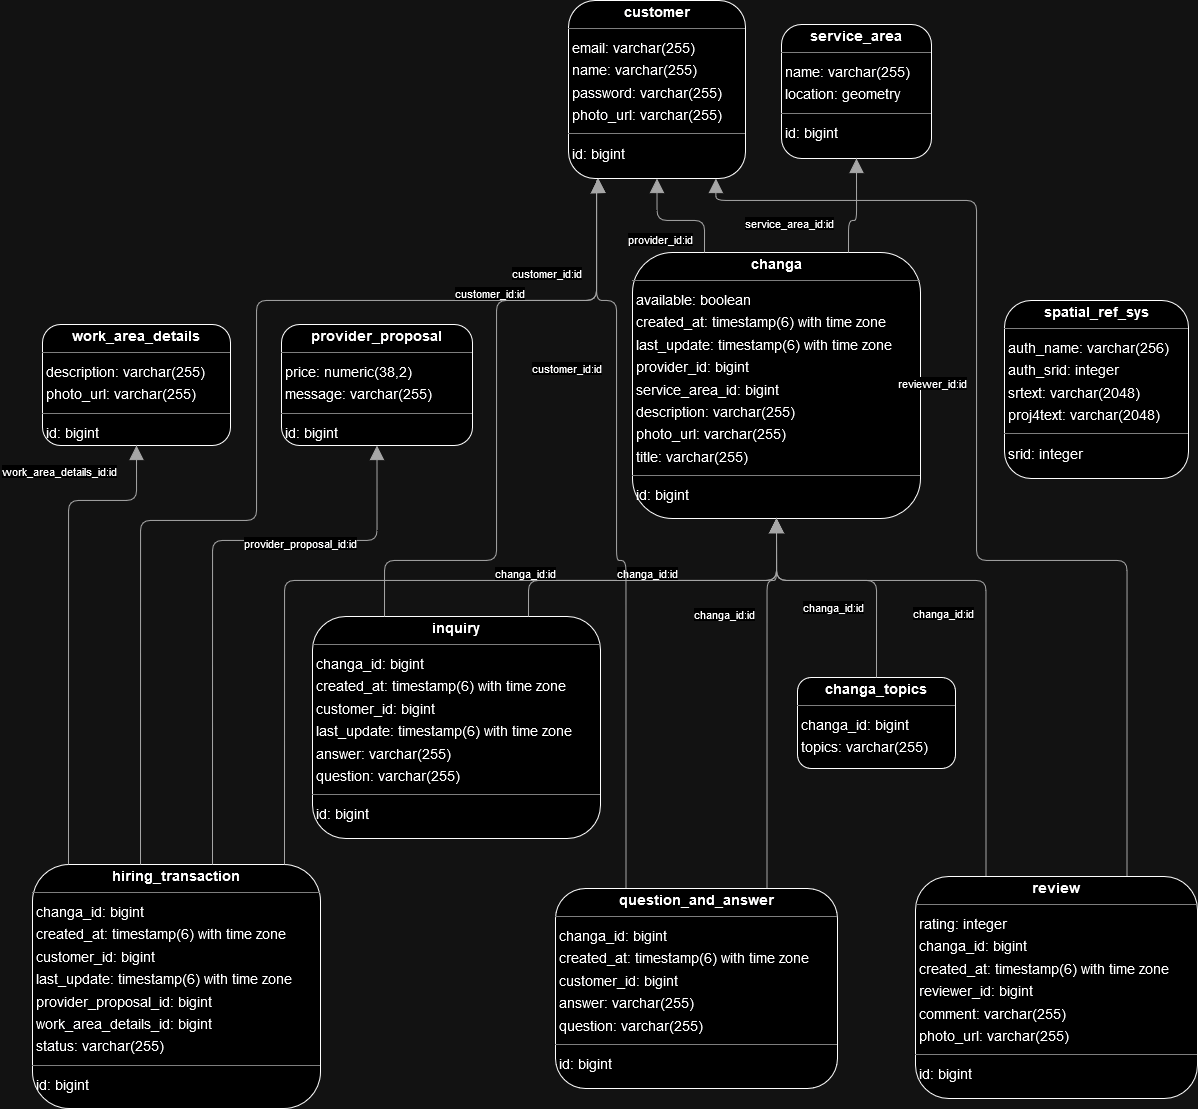

The diagram above was exported from draw.io. Its source (the exported page's mxGraphModel, read from the mxfile embedded in the PNG):
<mxGraphModel dx="2087" dy="1287" grid="1" gridSize="10" guides="1" tooltips="1" connect="1" arrows="1" fold="1" page="0" pageScale="1" pageWidth="827" pageHeight="1169" background="none" math="0" shadow="0">
  <root>
    <mxCell id="0" />
    <mxCell id="1" parent="0" />
    <mxCell id="node3" value="&lt;p style=&quot;margin:0px;margin-top:4px;text-align:center;&quot;&gt;&lt;b&gt;changa&lt;/b&gt;&lt;/p&gt;&lt;hr size=&quot;1&quot;/&gt;&lt;p style=&quot;margin:0 0 0 4px;line-height:1.6;&quot;&gt; available: boolean&lt;br/&gt; created_at: timestamp(6) with time zone&lt;br/&gt; last_update: timestamp(6) with time zone&lt;br/&gt; provider_id: bigint&lt;br/&gt; service_area_id: bigint&lt;br/&gt; description: varchar(255)&lt;br/&gt; photo_url: varchar(255)&lt;br/&gt; title: varchar(255)&lt;/p&gt;&lt;hr size=&quot;1&quot;/&gt;&lt;p style=&quot;margin:0 0 0 4px;line-height:1.6;&quot;&gt; id: bigint&lt;/p&gt;" style="verticalAlign=top;align=left;overflow=fill;fontSize=14;fontFamily=Helvetica;html=1;rounded=1;shadow=0;comic=0;labelBackgroundColor=none;strokeWidth=1;" parent="1" vertex="1">
      <mxGeometry x="456" y="124" width="288" height="266" as="geometry" />
    </mxCell>
    <mxCell id="node5" value="&lt;p style=&quot;margin:0px;margin-top:4px;text-align:center;&quot;&gt;&lt;b&gt;changa_topics&lt;/b&gt;&lt;/p&gt;&lt;hr size=&quot;1&quot;/&gt;&lt;p style=&quot;margin:0 0 0 4px;line-height:1.6;&quot;&gt; changa_id: bigint&lt;br/&gt; topics: varchar(255)&lt;/p&gt;" style="verticalAlign=top;align=left;overflow=fill;fontSize=14;fontFamily=Helvetica;html=1;rounded=1;shadow=0;comic=0;labelBackgroundColor=none;strokeWidth=1;" parent="1" vertex="1">
      <mxGeometry x="621" y="549" width="158" height="91" as="geometry" />
    </mxCell>
    <mxCell id="node9" value="&lt;p style=&quot;margin:0px;margin-top:4px;text-align:center;&quot;&gt;&lt;b&gt;customer&lt;/b&gt;&lt;/p&gt;&lt;hr size=&quot;1&quot;/&gt;&lt;p style=&quot;margin:0 0 0 4px;line-height:1.6;&quot;&gt; email: varchar(255)&lt;br/&gt; name: varchar(255)&lt;br/&gt; password: varchar(255)&lt;br/&gt; photo_url: varchar(255)&lt;/p&gt;&lt;hr size=&quot;1&quot;/&gt;&lt;p style=&quot;margin:0 0 0 4px;line-height:1.6;&quot;&gt; id: bigint&lt;/p&gt;" style="verticalAlign=top;align=left;overflow=fill;fontSize=14;fontFamily=Helvetica;html=1;rounded=1;shadow=0;comic=0;labelBackgroundColor=none;strokeWidth=1;" parent="1" vertex="1">
      <mxGeometry x="392" y="-128" width="177" height="178" as="geometry" />
    </mxCell>
    <mxCell id="node8" value="&lt;p style=&quot;margin:0px;margin-top:4px;text-align:center;&quot;&gt;&lt;b&gt;hiring_transaction&lt;/b&gt;&lt;/p&gt;&lt;hr size=&quot;1&quot;/&gt;&lt;p style=&quot;margin:0 0 0 4px;line-height:1.6;&quot;&gt; changa_id: bigint&lt;br/&gt; created_at: timestamp(6) with time zone&lt;br/&gt; customer_id: bigint&lt;br/&gt; last_update: timestamp(6) with time zone&lt;br/&gt; provider_proposal_id: bigint&lt;br/&gt; work_area_details_id: bigint&lt;br/&gt; status: varchar(255)&lt;/p&gt;&lt;hr size=&quot;1&quot;/&gt;&lt;p style=&quot;margin:0 0 0 4px;line-height:1.6;&quot;&gt; id: bigint&lt;/p&gt;" style="verticalAlign=top;align=left;overflow=fill;fontSize=14;fontFamily=Helvetica;html=1;rounded=1;shadow=0;comic=0;labelBackgroundColor=none;strokeWidth=1;" parent="1" vertex="1">
      <mxGeometry x="-144" y="736" width="288" height="244" as="geometry" />
    </mxCell>
    <mxCell id="node6" value="&lt;p style=&quot;margin:0px;margin-top:4px;text-align:center;&quot;&gt;&lt;b&gt;inquiry&lt;/b&gt;&lt;/p&gt;&lt;hr size=&quot;1&quot;/&gt;&lt;p style=&quot;margin:0 0 0 4px;line-height:1.6;&quot;&gt; changa_id: bigint&lt;br/&gt; created_at: timestamp(6) with time zone&lt;br/&gt; customer_id: bigint&lt;br/&gt; last_update: timestamp(6) with time zone&lt;br/&gt; answer: varchar(255)&lt;br/&gt; question: varchar(255)&lt;/p&gt;&lt;hr size=&quot;1&quot;/&gt;&lt;p style=&quot;margin:0 0 0 4px;line-height:1.6;&quot;&gt; id: bigint&lt;/p&gt;" style="verticalAlign=top;align=left;overflow=fill;fontSize=14;fontFamily=Helvetica;html=1;rounded=1;shadow=0;comic=0;labelBackgroundColor=none;strokeWidth=1;" parent="1" vertex="1">
      <mxGeometry x="136" y="488" width="288" height="222" as="geometry" />
    </mxCell>
    <mxCell id="node10" value="&lt;p style=&quot;margin:0px;margin-top:4px;text-align:center;&quot;&gt;&lt;b&gt;provider_proposal&lt;/b&gt;&lt;/p&gt;&lt;hr size=&quot;1&quot;/&gt;&lt;p style=&quot;margin:0 0 0 4px;line-height:1.6;&quot;&gt; price: numeric(38,2)&lt;br/&gt; message: varchar(255)&lt;/p&gt;&lt;hr size=&quot;1&quot;/&gt;&lt;p style=&quot;margin:0 0 0 4px;line-height:1.6;&quot;&gt; id: bigint&lt;/p&gt;" style="verticalAlign=top;align=left;overflow=fill;fontSize=14;fontFamily=Helvetica;html=1;rounded=1;shadow=0;comic=0;labelBackgroundColor=none;strokeWidth=1;" parent="1" vertex="1">
      <mxGeometry x="105" y="196" width="191" height="121" as="geometry" />
    </mxCell>
    <mxCell id="node0" value="&lt;p style=&quot;margin:0px;margin-top:4px;text-align:center;&quot;&gt;&lt;b&gt;question_and_answer&lt;/b&gt;&lt;/p&gt;&lt;hr size=&quot;1&quot;/&gt;&lt;p style=&quot;margin:0 0 0 4px;line-height:1.6;&quot;&gt; changa_id: bigint&lt;br/&gt; created_at: timestamp(6) with time zone&lt;br/&gt; customer_id: bigint&lt;br/&gt; answer: varchar(255)&lt;br/&gt; question: varchar(255)&lt;/p&gt;&lt;hr size=&quot;1&quot;/&gt;&lt;p style=&quot;margin:0 0 0 4px;line-height:1.6;&quot;&gt; id: bigint&lt;/p&gt;" style="verticalAlign=top;align=left;overflow=fill;fontSize=14;fontFamily=Helvetica;html=1;rounded=1;shadow=0;comic=0;labelBackgroundColor=none;strokeWidth=1;" parent="1" vertex="1">
      <mxGeometry x="379" y="760" width="282" height="200" as="geometry" />
    </mxCell>
    <mxCell id="node2" value="&lt;p style=&quot;margin:0px;margin-top:4px;text-align:center;&quot;&gt;&lt;b&gt;review&lt;/b&gt;&lt;/p&gt;&lt;hr size=&quot;1&quot;/&gt;&lt;p style=&quot;margin:0 0 0 4px;line-height:1.6;&quot;&gt; rating: integer&lt;br/&gt; changa_id: bigint&lt;br/&gt; created_at: timestamp(6) with time zone&lt;br/&gt; reviewer_id: bigint&lt;br/&gt; comment: varchar(255)&lt;br/&gt; photo_url: varchar(255)&lt;/p&gt;&lt;hr size=&quot;1&quot;/&gt;&lt;p style=&quot;margin:0 0 0 4px;line-height:1.6;&quot;&gt; id: bigint&lt;/p&gt;" style="verticalAlign=top;align=left;overflow=fill;fontSize=14;fontFamily=Helvetica;html=1;rounded=1;shadow=0;comic=0;labelBackgroundColor=none;strokeWidth=1;" parent="1" vertex="1">
      <mxGeometry x="739" y="748" width="282" height="222" as="geometry" />
    </mxCell>
    <mxCell id="node7" value="&lt;p style=&quot;margin:0px;margin-top:4px;text-align:center;&quot;&gt;&lt;b&gt;service_area&lt;/b&gt;&lt;/p&gt;&lt;hr size=&quot;1&quot;/&gt;&lt;p style=&quot;margin:0 0 0 4px;line-height:1.6;&quot;&gt; name: varchar(255)&lt;br/&gt; location: geometry&lt;/p&gt;&lt;hr size=&quot;1&quot;/&gt;&lt;p style=&quot;margin:0 0 0 4px;line-height:1.6;&quot;&gt; id: bigint&lt;/p&gt;" style="verticalAlign=top;align=left;overflow=fill;fontSize=14;fontFamily=Helvetica;html=1;rounded=1;shadow=0;comic=0;labelBackgroundColor=none;strokeWidth=1;" parent="1" vertex="1">
      <mxGeometry x="605" y="-104" width="150" height="134" as="geometry" />
    </mxCell>
    <mxCell id="node4" value="&lt;p style=&quot;margin:0px;margin-top:4px;text-align:center;&quot;&gt;&lt;b&gt;spatial_ref_sys&lt;/b&gt;&lt;/p&gt;&lt;hr size=&quot;1&quot;/&gt;&lt;p style=&quot;margin:0 0 0 4px;line-height:1.6;&quot;&gt; auth_name: varchar(256)&lt;br/&gt; auth_srid: integer&lt;br/&gt; srtext: varchar(2048)&lt;br/&gt; proj4text: varchar(2048)&lt;/p&gt;&lt;hr size=&quot;1&quot;/&gt;&lt;p style=&quot;margin:0 0 0 4px;line-height:1.6;&quot;&gt; srid: integer&lt;/p&gt;" style="verticalAlign=top;align=left;overflow=fill;fontSize=14;fontFamily=Helvetica;html=1;rounded=1;shadow=0;comic=0;labelBackgroundColor=none;strokeWidth=1;" parent="1" vertex="1">
      <mxGeometry x="828" y="172" width="184" height="178" as="geometry" />
    </mxCell>
    <mxCell id="node1" value="&lt;p style=&quot;margin:0px;margin-top:4px;text-align:center;&quot;&gt;&lt;b&gt;work_area_details&lt;/b&gt;&lt;/p&gt;&lt;hr size=&quot;1&quot;/&gt;&lt;p style=&quot;margin:0 0 0 4px;line-height:1.6;&quot;&gt; description: varchar(255)&lt;br/&gt; photo_url: varchar(255)&lt;/p&gt;&lt;hr size=&quot;1&quot;/&gt;&lt;p style=&quot;margin:0 0 0 4px;line-height:1.6;&quot;&gt; id: bigint&lt;/p&gt;" style="verticalAlign=top;align=left;overflow=fill;fontSize=14;fontFamily=Helvetica;html=1;rounded=1;shadow=0;comic=0;labelBackgroundColor=none;strokeWidth=1;" parent="1" vertex="1">
      <mxGeometry x="-134" y="196" width="188" height="121" as="geometry" />
    </mxCell>
    <mxCell id="edge12" value="" style="html=1;rounded=1;edgeStyle=orthogonalEdgeStyle;dashed=0;startArrow=none;endArrow=block;endSize=12;strokeColor=#595959;exitX=0.250;exitY=0.000;exitDx=0;exitDy=0;entryX=0.500;entryY=1.000;entryDx=0;entryDy=0;" parent="1" source="node3" target="node9" edge="1">
      <mxGeometry width="50" height="50" relative="1" as="geometry">
        <Array as="points">
          <mxPoint x="528" y="92" />
          <mxPoint x="480" y="92" />
        </Array>
      </mxGeometry>
    </mxCell>
    <mxCell id="label74" value="provider_id:id" style="edgeLabel;resizable=0;html=1;align=left;verticalAlign=top;strokeColor=default;" parent="edge12" vertex="1" connectable="0">
      <mxGeometry x="450" y="98" as="geometry" />
    </mxCell>
    <mxCell id="edge6" value="" style="html=1;rounded=1;edgeStyle=orthogonalEdgeStyle;dashed=0;startArrow=none;endArrow=block;endSize=12;strokeColor=#595959;exitX=0.750;exitY=0.000;exitDx=0;exitDy=0;entryX=0.500;entryY=1.000;entryDx=0;entryDy=0;" parent="1" source="node3" target="node7" edge="1">
      <mxGeometry width="50" height="50" relative="1" as="geometry">
        <Array as="points">
          <mxPoint x="672" y="92" />
          <mxPoint x="680" y="92" />
        </Array>
      </mxGeometry>
    </mxCell>
    <mxCell id="label38" value="service_area_id:id" style="edgeLabel;resizable=0;html=1;align=left;verticalAlign=top;strokeColor=default;" parent="edge6" vertex="1" connectable="0">
      <mxGeometry x="567" y="82" as="geometry" />
    </mxCell>
    <mxCell id="edge1" value="" style="html=1;rounded=1;edgeStyle=orthogonalEdgeStyle;dashed=0;startArrow=none;endArrow=block;endSize=12;strokeColor=#595959;exitX=0.500;exitY=0.001;exitDx=0;exitDy=0;entryX=0.500;entryY=1.000;entryDx=0;entryDy=0;" parent="1" source="node5" target="node3" edge="1">
      <mxGeometry width="50" height="50" relative="1" as="geometry">
        <Array as="points">
          <mxPoint x="700" y="452" />
          <mxPoint x="600" y="452" />
        </Array>
      </mxGeometry>
    </mxCell>
    <mxCell id="label8" value="changa_id:id" style="edgeLabel;resizable=0;html=1;align=left;verticalAlign=top;strokeColor=default;" parent="edge1" vertex="1" connectable="0">
      <mxGeometry x="625" y="466" as="geometry" />
    </mxCell>
    <mxCell id="edge7" value="" style="html=1;rounded=1;edgeStyle=orthogonalEdgeStyle;dashed=0;startArrow=none;endArrow=block;endSize=12;strokeColor=#595959;exitX=0.875;exitY=0.000;exitDx=0;exitDy=0;entryX=0.500;entryY=1.000;entryDx=0;entryDy=0;" parent="1" source="node8" target="node3" edge="1">
      <mxGeometry width="50" height="50" relative="1" as="geometry">
        <Array as="points">
          <mxPoint x="108" y="452" />
          <mxPoint x="600" y="452" />
        </Array>
      </mxGeometry>
    </mxCell>
    <mxCell id="label44" value="changa_id:id" style="edgeLabel;resizable=0;html=1;align=left;verticalAlign=top;strokeColor=default;" parent="edge7" vertex="1" connectable="0">
      <mxGeometry x="317" y="432" as="geometry" />
    </mxCell>
    <mxCell id="edge5" value="" style="html=1;rounded=1;edgeStyle=orthogonalEdgeStyle;dashed=0;startArrow=none;endArrow=block;endSize=12;strokeColor=#595959;exitX=0.375;exitY=0.000;exitDx=0;exitDy=0;entryX=0.167;entryY=1.000;entryDx=0;entryDy=0;" parent="1" source="node8" target="node9" edge="1">
      <mxGeometry width="50" height="50" relative="1" as="geometry">
        <Array as="points">
          <mxPoint x="-36" y="392" />
          <mxPoint x="80" y="392" />
          <mxPoint x="80" y="172" />
          <mxPoint x="420" y="172" />
          <mxPoint x="420" y="52" />
          <mxPoint x="421" y="52" />
        </Array>
      </mxGeometry>
    </mxCell>
    <mxCell id="label32" value="customer_id:id" style="edgeLabel;resizable=0;html=1;align=left;verticalAlign=top;strokeColor=default;" parent="edge5" vertex="1" connectable="0">
      <mxGeometry x="334" y="132" as="geometry" />
    </mxCell>
    <mxCell id="edge4" value="" style="html=1;rounded=1;edgeStyle=orthogonalEdgeStyle;dashed=0;startArrow=none;endArrow=block;endSize=12;strokeColor=#595959;exitX=0.625;exitY=0.000;exitDx=0;exitDy=0;entryX=0.500;entryY=1.000;entryDx=0;entryDy=0;" parent="1" source="node8" target="node10" edge="1">
      <mxGeometry width="50" height="50" relative="1" as="geometry">
        <Array as="points">
          <mxPoint x="36" y="412" />
          <mxPoint x="200" y="412" />
        </Array>
      </mxGeometry>
    </mxCell>
    <mxCell id="label26" value="provider_proposal_id:id" style="edgeLabel;resizable=0;html=1;align=left;verticalAlign=top;strokeColor=default;" parent="edge4" vertex="1" connectable="0">
      <mxGeometry x="66" y="402" as="geometry" />
    </mxCell>
    <mxCell id="edge0" value="" style="html=1;rounded=1;edgeStyle=orthogonalEdgeStyle;dashed=0;startArrow=none;endArrow=block;endSize=12;strokeColor=#595959;exitX=0.125;exitY=0.000;exitDx=0;exitDy=0;entryX=0.500;entryY=1.000;entryDx=0;entryDy=0;" parent="1" source="node8" target="node1" edge="1">
      <mxGeometry width="50" height="50" relative="1" as="geometry">
        <Array as="points">
          <mxPoint x="-108" y="372" />
          <mxPoint x="-40" y="372" />
        </Array>
      </mxGeometry>
    </mxCell>
    <mxCell id="label2" value="work_area_details_id:id" style="edgeLabel;resizable=0;html=1;align=left;verticalAlign=top;strokeColor=default;" parent="edge0" vertex="1" connectable="0">
      <mxGeometry x="-176" y="330" as="geometry" />
    </mxCell>
    <mxCell id="edge2" value="" style="html=1;rounded=1;edgeStyle=orthogonalEdgeStyle;dashed=0;startArrow=none;endArrow=block;endSize=12;strokeColor=#595959;exitX=0.750;exitY=0.000;exitDx=0;exitDy=0;entryX=0.500;entryY=1.000;entryDx=0;entryDy=0;" parent="1" source="node6" target="node3" edge="1">
      <mxGeometry width="50" height="50" relative="1" as="geometry">
        <Array as="points">
          <mxPoint x="352" y="452" />
          <mxPoint x="600" y="452" />
        </Array>
      </mxGeometry>
    </mxCell>
    <mxCell id="label14" value="changa_id:id" style="edgeLabel;resizable=0;html=1;align=left;verticalAlign=top;strokeColor=default;" parent="edge2" vertex="1" connectable="0">
      <mxGeometry x="439" y="432" as="geometry" />
    </mxCell>
    <mxCell id="edge10" value="" style="html=1;rounded=1;edgeStyle=orthogonalEdgeStyle;dashed=0;startArrow=none;endArrow=block;endSize=12;strokeColor=#595959;exitX=0.250;exitY=0.000;exitDx=0;exitDy=0;entryX=0.167;entryY=1.000;entryDx=0;entryDy=0;" parent="1" source="node6" target="node9" edge="1">
      <mxGeometry width="50" height="50" relative="1" as="geometry">
        <Array as="points">
          <mxPoint x="208" y="432" />
          <mxPoint x="320" y="432" />
          <mxPoint x="320" y="172" />
          <mxPoint x="420" y="172" />
          <mxPoint x="420" y="52" />
          <mxPoint x="421" y="52" />
        </Array>
      </mxGeometry>
    </mxCell>
    <mxCell id="label62" value="customer_id:id" style="edgeLabel;resizable=0;html=1;align=left;verticalAlign=top;strokeColor=default;" parent="edge10" vertex="1" connectable="0">
      <mxGeometry x="277" y="152" as="geometry" />
    </mxCell>
    <mxCell id="edge3" value="" style="html=1;rounded=1;edgeStyle=orthogonalEdgeStyle;dashed=0;startArrow=none;endArrow=block;endSize=12;strokeColor=#595959;exitX=0.750;exitY=0.000;exitDx=0;exitDy=0;entryX=0.500;entryY=1.000;entryDx=0;entryDy=0;" parent="1" source="node0" target="node3" edge="1">
      <mxGeometry width="50" height="50" relative="1" as="geometry">
        <Array as="points">
          <mxPoint x="591" y="452" />
          <mxPoint x="600" y="452" />
        </Array>
      </mxGeometry>
    </mxCell>
    <mxCell id="label20" value="changa_id:id" style="edgeLabel;resizable=0;html=1;align=left;verticalAlign=top;strokeColor=default;" parent="edge3" vertex="1" connectable="0">
      <mxGeometry x="516" y="473" as="geometry" />
    </mxCell>
    <mxCell id="edge9" value="" style="html=1;rounded=1;edgeStyle=orthogonalEdgeStyle;dashed=0;startArrow=none;endArrow=block;endSize=12;strokeColor=#595959;exitX=0.250;exitY=0.000;exitDx=0;exitDy=0;entryX=0.167;entryY=1.000;entryDx=0;entryDy=0;" parent="1" source="node0" target="node9" edge="1">
      <mxGeometry width="50" height="50" relative="1" as="geometry">
        <Array as="points">
          <mxPoint x="450" y="432" />
          <mxPoint x="440" y="432" />
          <mxPoint x="440" y="172" />
          <mxPoint x="420" y="172" />
          <mxPoint x="420" y="52" />
          <mxPoint x="421" y="52" />
        </Array>
      </mxGeometry>
    </mxCell>
    <mxCell id="label56" value="customer_id:id" style="edgeLabel;resizable=0;html=1;align=left;verticalAlign=top;strokeColor=default;" parent="edge9" vertex="1" connectable="0">
      <mxGeometry x="354" y="227" as="geometry" />
    </mxCell>
    <mxCell id="edge8" value="" style="html=1;rounded=1;edgeStyle=orthogonalEdgeStyle;dashed=0;startArrow=none;endArrow=block;endSize=12;strokeColor=#595959;exitX=0.250;exitY=0.000;exitDx=0;exitDy=0;entryX=0.500;entryY=1.000;entryDx=0;entryDy=0;" parent="1" source="node2" target="node3" edge="1">
      <mxGeometry width="50" height="50" relative="1" as="geometry">
        <Array as="points">
          <mxPoint x="810" y="452" />
          <mxPoint x="600" y="452" />
        </Array>
      </mxGeometry>
    </mxCell>
    <mxCell id="label50" value="changa_id:id" style="edgeLabel;resizable=0;html=1;align=left;verticalAlign=top;strokeColor=default;" parent="edge8" vertex="1" connectable="0">
      <mxGeometry x="735" y="472" as="geometry" />
    </mxCell>
    <mxCell id="edge11" value="" style="html=1;rounded=1;edgeStyle=orthogonalEdgeStyle;dashed=0;startArrow=none;endArrow=block;endSize=12;strokeColor=#595959;exitX=0.750;exitY=0.000;exitDx=0;exitDy=0;entryX=0.833;entryY=1.000;entryDx=0;entryDy=0;" parent="1" source="node2" target="node9" edge="1">
      <mxGeometry width="50" height="50" relative="1" as="geometry">
        <Array as="points">
          <mxPoint x="951" y="432" />
          <mxPoint x="800" y="432" />
          <mxPoint x="800" y="72" />
          <mxPoint x="539" y="72" />
        </Array>
      </mxGeometry>
    </mxCell>
    <mxCell id="label68" value="reviewer_id:id" style="edgeLabel;resizable=0;html=1;align=left;verticalAlign=top;strokeColor=default;" parent="edge11" vertex="1" connectable="0">
      <mxGeometry x="720" y="242" as="geometry" />
    </mxCell>
  </root>
</mxGraphModel>